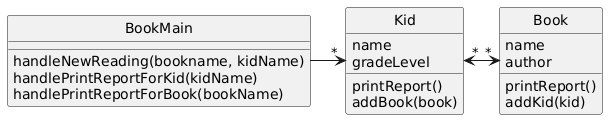

The diagram above was rendered by PlantUML. Its source (embedded in the PNG):
@startuml
skinparam style strictuml

class Book {
   name
   author
   printReport()
   addKid(kid)
}
class Kid {
   name
   gradeLevel
   printReport()
   addBook(book)
}

class BookMain {
   handleNewReading(bookname, kidName)
   handlePrintReportForKid(kidName)
   handlePrintReportForBook(bookName)
}
Kid "*" <-> "*" Book
BookMain -> "*" Kid
@enduml